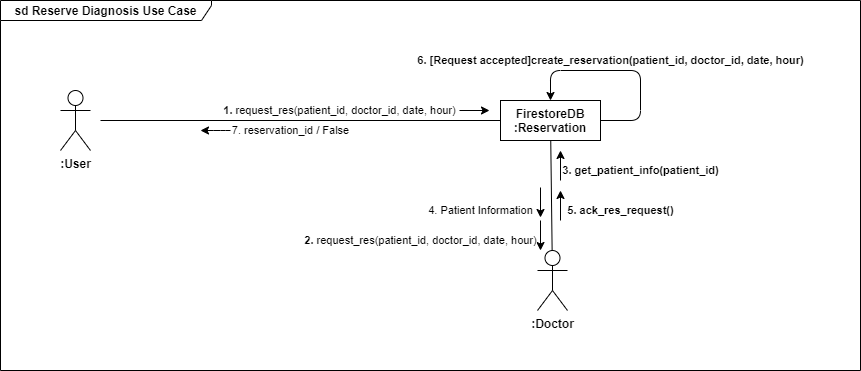

The diagram above was exported from draw.io. Its source (the exported page's mxGraphModel, read from the mxfile embedded in the PNG):
<mxGraphModel dx="1086" dy="806" grid="1" gridSize="10" guides="1" tooltips="1" connect="1" arrows="1" fold="1" page="1" pageScale="1" pageWidth="827" pageHeight="1169" math="0" shadow="0">
  <root>
    <mxCell id="0" />
    <mxCell id="1" parent="0" />
    <mxCell id="mWcv6kO2sO8pHTeqbEBT-1" value="sd Reserve Diagnosis Use Case" style="shape=umlFrame;whiteSpace=wrap;html=1;width=211;height=20;fontStyle=1" vertex="1" parent="1">
      <mxGeometry x="100" y="80" width="860" height="370" as="geometry" />
    </mxCell>
    <mxCell id="mWcv6kO2sO8pHTeqbEBT-2" value="&lt;b&gt;:User&lt;/b&gt;" style="shape=umlActor;verticalLabelPosition=bottom;verticalAlign=top;html=1;outlineConnect=0;" vertex="1" parent="1">
      <mxGeometry x="160" y="170" width="30" height="60" as="geometry" />
    </mxCell>
    <mxCell id="mWcv6kO2sO8pHTeqbEBT-3" value="FirestoreDB&lt;br&gt;:Reservation" style="rounded=0;whiteSpace=wrap;html=1;fontStyle=1" vertex="1" parent="1">
      <mxGeometry x="600" y="180" width="100" height="40" as="geometry" />
    </mxCell>
    <mxCell id="mWcv6kO2sO8pHTeqbEBT-4" value="" style="endArrow=none;html=1;" edge="1" parent="1" source="mWcv6kO2sO8pHTeqbEBT-3">
      <mxGeometry width="50" height="50" relative="1" as="geometry">
        <mxPoint x="225" y="210" as="sourcePoint" />
        <mxPoint x="200" y="200" as="targetPoint" />
      </mxGeometry>
    </mxCell>
    <mxCell id="mWcv6kO2sO8pHTeqbEBT-5" value="&lt;b&gt;1.&lt;/b&gt; request_res(patient_id, doctor_id, date, hour)" style="endArrow=classic;html=1;" edge="1" parent="1">
      <mxGeometry x="-1" y="-120" width="50" height="50" relative="1" as="geometry">
        <mxPoint x="559" y="190" as="sourcePoint" />
        <mxPoint x="589" y="190" as="targetPoint" />
        <mxPoint x="-120" y="-120" as="offset" />
      </mxGeometry>
    </mxCell>
    <mxCell id="mWcv6kO2sO8pHTeqbEBT-6" value="7. reservation_id / False" style="endArrow=classic;html=1;" edge="1" parent="1">
      <mxGeometry x="-1" y="-60" width="50" height="50" relative="1" as="geometry">
        <mxPoint x="330" y="210" as="sourcePoint" />
        <mxPoint x="300" y="210" as="targetPoint" />
        <mxPoint x="60" y="60" as="offset" />
        <Array as="points">
          <mxPoint x="320" y="210" />
        </Array>
      </mxGeometry>
    </mxCell>
    <mxCell id="mWcv6kO2sO8pHTeqbEBT-8" value="&lt;b&gt;:Doctor&lt;/b&gt;" style="shape=umlActor;verticalLabelPosition=bottom;verticalAlign=top;html=1;outlineConnect=0;" vertex="1" parent="1">
      <mxGeometry x="637" y="330" width="30" height="60" as="geometry" />
    </mxCell>
    <mxCell id="mWcv6kO2sO8pHTeqbEBT-9" value="" style="endArrow=none;html=1;" edge="1" parent="1" source="mWcv6kO2sO8pHTeqbEBT-8" target="mWcv6kO2sO8pHTeqbEBT-3">
      <mxGeometry width="50" height="50" relative="1" as="geometry">
        <mxPoint x="610" y="210" as="sourcePoint" />
        <mxPoint x="210" y="210" as="targetPoint" />
      </mxGeometry>
    </mxCell>
    <mxCell id="mWcv6kO2sO8pHTeqbEBT-11" value="&lt;b&gt;2.&lt;/b&gt; request_res(patient_id, doctor_id, date, hour)" style="endArrow=classic;html=1;" edge="1" parent="1">
      <mxGeometry x="0.3333" y="-120" width="50" height="50" relative="1" as="geometry">
        <mxPoint x="640" y="300" as="sourcePoint" />
        <mxPoint x="640" y="330" as="targetPoint" />
        <mxPoint as="offset" />
      </mxGeometry>
    </mxCell>
    <mxCell id="mWcv6kO2sO8pHTeqbEBT-12" value="&lt;b&gt;3. get_patient_info(patient_id)&lt;/b&gt;" style="endArrow=classic;html=1;" edge="1" parent="1">
      <mxGeometry x="-0.3333" y="-80" width="50" height="50" relative="1" as="geometry">
        <mxPoint x="660" y="260" as="sourcePoint" />
        <mxPoint x="660" y="230" as="targetPoint" />
        <mxPoint as="offset" />
      </mxGeometry>
    </mxCell>
    <mxCell id="mWcv6kO2sO8pHTeqbEBT-13" value="4. Patient Information" style="endArrow=classic;html=1;" edge="1" parent="1">
      <mxGeometry x="0.5333" y="-60" width="50" height="50" relative="1" as="geometry">
        <mxPoint x="640" y="267" as="sourcePoint" />
        <mxPoint x="640" y="297" as="targetPoint" />
        <mxPoint as="offset" />
      </mxGeometry>
    </mxCell>
    <mxCell id="mWcv6kO2sO8pHTeqbEBT-14" value="&lt;b&gt;5. ack_res_request()&lt;/b&gt;" style="endArrow=classic;html=1;" edge="1" parent="1">
      <mxGeometry x="-0.3333" y="-60" width="50" height="50" relative="1" as="geometry">
        <mxPoint x="660" y="300" as="sourcePoint" />
        <mxPoint x="660" y="270" as="targetPoint" />
        <mxPoint as="offset" />
      </mxGeometry>
    </mxCell>
    <mxCell id="mWcv6kO2sO8pHTeqbEBT-15" value="&lt;b&gt;6. [Request accepted]create_reservation(patient_id, doctor_id, date, hour)&lt;/b&gt;" style="endArrow=classic;html=1;exitX=1;exitY=0.5;exitDx=0;exitDy=0;" edge="1" parent="1" source="mWcv6kO2sO8pHTeqbEBT-3" target="mWcv6kO2sO8pHTeqbEBT-3">
      <mxGeometry x="0.1429" y="-10" width="50" height="50" relative="1" as="geometry">
        <mxPoint x="750" y="150" as="sourcePoint" />
        <mxPoint x="680" y="100" as="targetPoint" />
        <mxPoint as="offset" />
        <Array as="points">
          <mxPoint x="740" y="200" />
          <mxPoint x="740" y="150" />
          <mxPoint x="650" y="150" />
        </Array>
      </mxGeometry>
    </mxCell>
  </root>
</mxGraphModel>